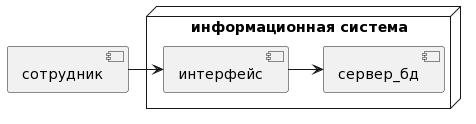

The diagram above was rendered by PlantUML. Its source (embedded in the PNG):
@startuml
node "информационная система" {

  [сервер_бд]
  [интерфейс]
   
} 

[сотрудник]->[интерфейс]
[интерфейс]->[сервер_бд]
@enduml